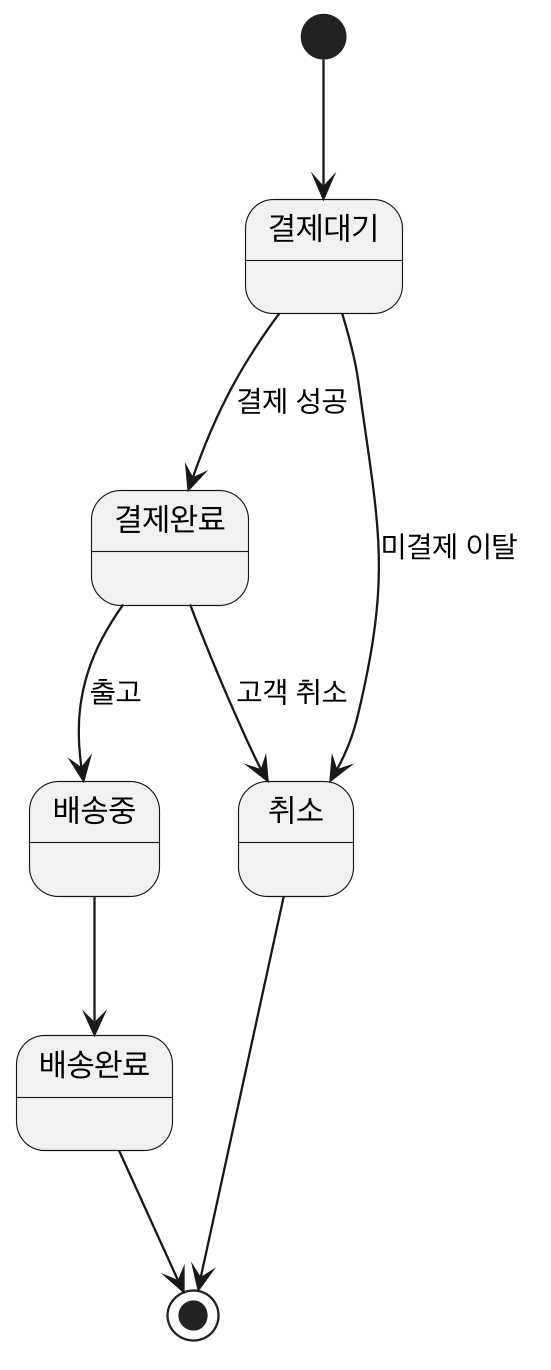

The diagram above was rendered by PlantUML. Its source (embedded in the PNG):
@startuml UML-STATE
skinparamlocked dpi 220
skinparam defaultFontName "Apple SD Gothic Neo"
skinparam shadowing false
[*] --> 결제대기
결제대기 --> 결제완료 : 결제 성공
결제대기 --> 취소 : 미결제 이탈
결제완료 --> 배송중 : 출고
결제완료 --> 취소 : 고객 취소
배송중 --> 배송완료
배송완료 --> [*]
취소 --> [*]
@enduml